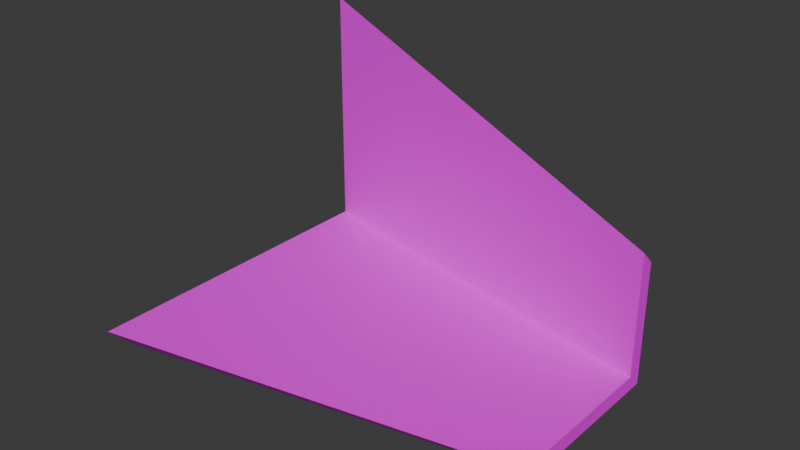 # Source: testroom_8x6_4x3.blend  (saved by Blender 4.4.32; exported with 4.5.12 LTS)
import bpy
from mathutils import Matrix  # noqa: F401  (used for matrix-valued properties, if any)

bpy.ops.wm.read_factory_settings(use_empty=True)
scene = bpy.context.scene
scene.name = 'Scene'

# ---- collections
col_collection = bpy.data.collections.new('Collection'); scene.collection.children.link(col_collection)

# ---- images (referenced by path relative to the original .blend; pixels are not part of the script)
import os
ASSET_DIR = os.environ.get("B2B_ASSET_DIR", "")  # directory of the original .blend (textures are referenced by path, not embedded)
HERE = os.path.dirname(os.path.abspath(__file__))  # packed textures are extracted next to this script under _unpacked/

def load_image(name, relpath, width, height, colorspace="sRGB"):
    """Load a texture the original file referenced (path relative to the .blend, or extracted next to this script)."""
    p = next((c for c in (os.path.join(HERE, relpath), os.path.join(ASSET_DIR, relpath)) if relpath and os.path.exists(c)), "")
    if p:
        img = bpy.data.images.load(p, check_existing=True)
        img.name = name
    else:  # same state as the original file: an image datablock whose file is absent (Cycles renders it pink)
        img = bpy.data.images.new(name, width, height)
        img.source = "FILE"
        img.filepath = "//" + (relpath or name)
    img.colorspace_settings.name = colorspace
    return img
img_texture_01_png = load_image('texture_01.png', 'texture_01.png', 1024, 1024, 'sRGB')

# ---- materials (node trees are filled in below, after node groups)
mat_material = bpy.data.materials.new('Material')
mat_material.alpha_threshold = 0.0
mat_material.roughness = 0.5
mat_material.line_color = (0.0, 0.0, 0.0, 1.0)

# ---- material node trees
mat_material.use_nodes = True; mat_material.node_tree.nodes.clear()
_N = mat_material.node_tree.nodes; _L = mat_material.node_tree.links
n0 = _N.new('ShaderNodeOutputMaterial'); n0.name = 'Material Output'; n0.location = (300, 300)
n1 = _N.new('ShaderNodeBsdfPrincipled'); n1.name = 'Principled BSDF'; n1.location = (10, 300)
n1.inputs[3].default_value = 1.45
n2 = _N.new('ShaderNodeTexImage'); n2.name = 'Image Texture'; n2.location = (-280, 280)
n2.image = img_texture_01_png
_L.new(n1.outputs[0], n0.inputs[0])
_L.new(n2.outputs[0], n1.inputs[0])
n0.is_active_output = True

# ---- world
world_world = bpy.data.worlds.new('World'); scene.world = world_world
world_world.use_nodes = True; world_world.node_tree.nodes.clear()
_N = world_world.node_tree.nodes; _L = world_world.node_tree.links
n0 = _N.new('ShaderNodeOutputWorld'); n0.name = 'World Output'; n0.location = (300, 300)
n1 = _N.new('ShaderNodeBackground'); n1.name = 'Background'; n1.location = (10, 300)
n1.inputs[0].default_value = (0.05088, 0.05088, 0.05088, 1.0)
_L.new(n1.outputs[0], n0.inputs[0])
n0.is_active_output = True
world_world.color = (0.05088, 0.05088, 0.05088)
world_world.sun_shadow_jitter_overblur = 0.0

# ---- meshes
me_cube = bpy.data.meshes.new('Cube')
me_cube.from_pydata([(5.0, 2.0, 0.0), (5.0, 2.0, -3.0), (5.0, -2.0, -3.0), (-5.0, 4.0, 3.0), (-5.0, 4.0, -3.0), (-5.0, -4.0, -3.0), (-5.0, 4.707, -3.707), (-5.0, -3.293, -3.707), (5.0, 2.354, -3.354), (5.0, 2.354, -0.3536), (-5.0, 4.707, 2.293), (5.0, -1.646, -3.354)], [], [(4, 5, 2, 1), (4, 1, 0, 3), (6, 8, 11, 7), (6, 10, 9, 8), (1, 2, 11, 8), (2, 5, 7, 11), (0, 1, 8, 9), (5, 4, 6, 7), (3, 0, 9, 10), (4, 3, 10, 6)])
_uv = me_cube.uv_layers.new(name='UVMap')
_uv.uv.foreach_set('vector', [-3.815e-06, 0.0, -3.815e-06, 5.0, 7.5, 5.0, 7.5, 0.0, -0.0003382, 0.0, -0.0003382, 7.505, 5.628, 7.505, 5.628, 0.0, -3.815e-06, 0.0, 7.5, 0.0, 7.5, 5.0, -3.815e-06, 5.0, -0.0003382, 0.0, 5.628, 0.0, 5.628, 7.505, -0.0003382, 7.505, 7.5, 0.0, 7.5, 5.0, 7.5, 5.0, 7.5, 0.0, 7.5, 5.0, -3.815e-06, 5.0, -3.815e-06, 5.0, 7.5, 5.0, 5.628, 7.505, -0.0003382, 7.505, -0.0003382, 7.505, 5.628, 7.505, -3.815e-06, 5.0, -3.815e-06, 0.0, -3.815e-06, 0.0, -3.815e-06, 5.0, 5.628, 0.0, 5.628, 7.505, 5.628, 7.505, 5.628, 0.0, -0.0003382, 0.0, 5.628, 0.0, 5.628, 0.0, -0.0003382, 0.0])
me_cube.materials.append(mat_material)
me_cube.use_mirror_vertex_groups = False
me_cube.update()

# ---- objects
ob_cube = bpy.data.objects.new('Cube', me_cube)

# ---- transforms, parenting, visibility, modifiers, constraints
ob_cube.location = (0.0, 0.0, 3.0)
ob_cube.lock_rotations_4d = False
ob_cube.empty_display_type = 'ARROWS'
ob_cube.lineart.crease_threshold = 0.0
_m = ob_cube.modifiers.new('Collision', 'COLLISION')

# ---- collection membership
col_collection.objects.link(ob_cube)

# ---- scene / render settings (as saved in the file)
scene.frame_start = 1; scene.frame_end = 250; scene.frame_set(1)
scene.render.engine = 'BLENDER_EEVEE_NEXT'
bpy.context.view_layer.update()

# ---- added for rendering (the .blend has no active camera and no usable light): camera, sun
cam_auto = bpy.data.cameras.new('AutoCamera')
cam_auto.lens = 50.0
cam_auto.sensor_width = 36.0
cam_auto.clip_end = 1000.0
ob_auto_camera = bpy.data.objects.new('AutoCamera', cam_auto)
scene.collection.objects.link(ob_auto_camera)
ob_auto_camera.location = (13.7482, -16.1443, 13.645)
ob_auto_camera.rotation_euler = (1.09748, -7.21219e-08, 0.694738)
scene.camera = ob_auto_camera
light_auto_sun = bpy.data.lights.new('AutoSun', 'SUN')
light_auto_sun.energy = 3.0
light_auto_sun.angle = 0.0523599
ob_auto_sun = bpy.data.objects.new('AutoSun', light_auto_sun)
scene.collection.objects.link(ob_auto_sun)
ob_auto_sun.rotation_euler = (0.872665, 0.174533, 0.523599)
bpy.context.view_layer.update()

